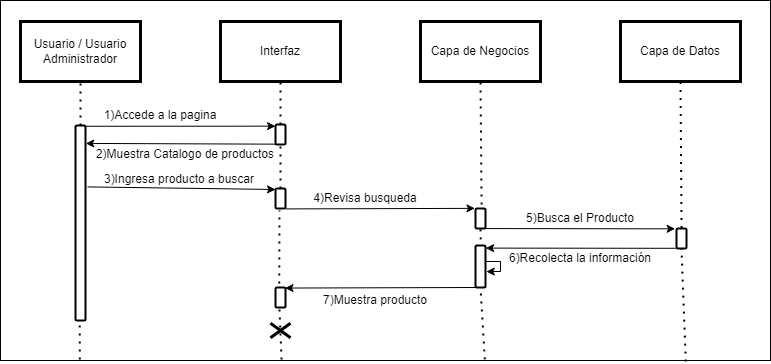

The diagram above was exported from draw.io. Its source (the exported page's mxGraphModel, read from the mxfile embedded in the PNG):
<mxGraphModel dx="1073" dy="621" grid="1" gridSize="10" guides="1" tooltips="1" connect="1" arrows="1" fold="1" page="1" pageScale="1" pageWidth="827" pageHeight="1169" math="0" shadow="0">
  <root>
    <mxCell id="0" />
    <mxCell id="1" parent="0" />
    <mxCell id="MtECXt9VCmBViVZtn6dK-91" value="" style="rounded=0;whiteSpace=wrap;html=1;" parent="1" vertex="1">
      <mxGeometry x="20" y="20" width="770" height="360" as="geometry" />
    </mxCell>
    <mxCell id="MtECXt9VCmBViVZtn6dK-2" value="Usuario / Usuario Administrador" style="rounded=0;whiteSpace=wrap;html=1;shadow=0;strokeColor=#000000;fillColor=#FFFFFF;glass=0;gradientColor=none;fillStyle=auto;strokeWidth=3;" parent="1" vertex="1">
      <mxGeometry x="40" y="41" width="120" height="60" as="geometry" />
    </mxCell>
    <mxCell id="MtECXt9VCmBViVZtn6dK-3" value="Interfaz" style="rounded=0;whiteSpace=wrap;html=1;shadow=0;strokeColor=#000000;fillColor=#FFFFFF;glass=0;gradientColor=none;fillStyle=auto;strokeWidth=3;" parent="1" vertex="1">
      <mxGeometry x="240" y="41" width="120" height="60" as="geometry" />
    </mxCell>
    <mxCell id="MtECXt9VCmBViVZtn6dK-4" value="Capa de Negocios" style="rounded=0;whiteSpace=wrap;html=1;shadow=0;strokeColor=#000000;fillColor=#FFFFFF;glass=0;gradientColor=none;fillStyle=auto;strokeWidth=3;" parent="1" vertex="1">
      <mxGeometry x="440" y="41" width="120" height="60" as="geometry" />
    </mxCell>
    <mxCell id="MtECXt9VCmBViVZtn6dK-5" value="Capa de Datos" style="rounded=0;whiteSpace=wrap;html=1;shadow=0;strokeColor=#000000;fillColor=#FFFFFF;glass=0;gradientColor=none;fillStyle=auto;strokeWidth=3;" parent="1" vertex="1">
      <mxGeometry x="640" y="41" width="120" height="60" as="geometry" />
    </mxCell>
    <mxCell id="MtECXt9VCmBViVZtn6dK-48" value="" style="endArrow=none;dashed=1;html=1;dashPattern=1 3;strokeWidth=2;rounded=0;entryX=0.5;entryY=1;entryDx=0;entryDy=0;startArrow=none;" parent="1" source="MtECXt9VCmBViVZtn6dK-52" target="MtECXt9VCmBViVZtn6dK-2" edge="1">
      <mxGeometry width="50" height="50" relative="1" as="geometry">
        <mxPoint x="100" y="720" as="sourcePoint" />
        <mxPoint x="238.33000000000004" y="150" as="targetPoint" />
      </mxGeometry>
    </mxCell>
    <mxCell id="MtECXt9VCmBViVZtn6dK-49" value="" style="endArrow=none;dashed=1;html=1;dashPattern=1 3;strokeWidth=2;rounded=0;entryX=0.5;entryY=1;entryDx=0;entryDy=0;startArrow=none;" parent="1" source="MtECXt9VCmBViVZtn6dK-55" target="MtECXt9VCmBViVZtn6dK-3" edge="1">
      <mxGeometry width="50" height="50" relative="1" as="geometry">
        <mxPoint x="300" y="720" as="sourcePoint" />
        <mxPoint x="370" y="183" as="targetPoint" />
      </mxGeometry>
    </mxCell>
    <mxCell id="MtECXt9VCmBViVZtn6dK-50" value="" style="endArrow=none;dashed=1;html=1;dashPattern=1 3;strokeWidth=2;rounded=0;entryX=0.5;entryY=1;entryDx=0;entryDy=0;startArrow=none;exitX=0.632;exitY=1.003;exitDx=0;exitDy=0;exitPerimeter=0;" parent="1" source="1PZaE_dcqrPgXDB3lRGb-2" target="MtECXt9VCmBViVZtn6dK-4" edge="1">
      <mxGeometry width="50" height="50" relative="1" as="geometry">
        <mxPoint x="503.81999999999994" y="383.08000000000004" as="sourcePoint" />
        <mxPoint x="1257" y="31" as="targetPoint" />
      </mxGeometry>
    </mxCell>
    <mxCell id="MtECXt9VCmBViVZtn6dK-51" value="" style="endArrow=none;dashed=1;html=1;dashPattern=1 3;strokeWidth=2;rounded=0;entryX=0.5;entryY=1;entryDx=0;entryDy=0;startArrow=none;exitX=0.506;exitY=-0.022;exitDx=0;exitDy=0;exitPerimeter=0;" parent="1" source="1PZaE_dcqrPgXDB3lRGb-6" target="MtECXt9VCmBViVZtn6dK-5" edge="1">
      <mxGeometry width="50" height="50" relative="1" as="geometry">
        <mxPoint x="703.8299999999999" y="450.03999999999996" as="sourcePoint" />
        <mxPoint x="1267" y="41" as="targetPoint" />
      </mxGeometry>
    </mxCell>
    <mxCell id="MtECXt9VCmBViVZtn6dK-52" value="" style="html=1;points=[];perimeter=orthogonalPerimeter;rounded=1;shadow=0;glass=0;fillStyle=auto;strokeColor=#000000;strokeWidth=2;fillColor=#FFFFFF;gradientColor=none;sketch=0;" parent="1" vertex="1">
      <mxGeometry x="95" y="145" width="10" height="195" as="geometry" />
    </mxCell>
    <mxCell id="MtECXt9VCmBViVZtn6dK-56" value="" style="endArrow=none;dashed=1;html=1;dashPattern=1 3;strokeWidth=2;rounded=0;entryX=0.5;entryY=1;entryDx=0;entryDy=0;startArrow=none;" parent="1" source="MtECXt9VCmBViVZtn6dK-61" target="MtECXt9VCmBViVZtn6dK-55" edge="1">
      <mxGeometry width="50" height="50" relative="1" as="geometry">
        <mxPoint x="300" y="720" as="sourcePoint" />
        <mxPoint x="300" y="101" as="targetPoint" />
      </mxGeometry>
    </mxCell>
    <mxCell id="MtECXt9VCmBViVZtn6dK-55" value="" style="html=1;points=[];perimeter=orthogonalPerimeter;rounded=1;shadow=0;glass=0;fillStyle=auto;strokeColor=#000000;strokeWidth=2;fillColor=#FFFFFF;gradientColor=none;sketch=0;" parent="1" vertex="1">
      <mxGeometry x="295" y="144" width="10" height="20" as="geometry" />
    </mxCell>
    <mxCell id="MtECXt9VCmBViVZtn6dK-57" value="" style="endArrow=classic;html=1;rounded=0;exitX=0.867;exitY=0.004;exitDx=0;exitDy=0;exitPerimeter=0;entryX=0;entryY=0.083;entryDx=0;entryDy=0;entryPerimeter=0;" parent="1" source="MtECXt9VCmBViVZtn6dK-52" target="MtECXt9VCmBViVZtn6dK-55" edge="1">
      <mxGeometry width="50" height="50" relative="1" as="geometry">
        <mxPoint x="210" y="270" as="sourcePoint" />
        <mxPoint x="260" y="220" as="targetPoint" />
      </mxGeometry>
    </mxCell>
    <mxCell id="MtECXt9VCmBViVZtn6dK-58" value="1)Accede a la pagina" style="text;html=1;align=center;verticalAlign=middle;whiteSpace=wrap;rounded=0;" parent="1" vertex="1">
      <mxGeometry x="120" y="125" width="120" height="19" as="geometry" />
    </mxCell>
    <mxCell id="MtECXt9VCmBViVZtn6dK-59" value="" style="endArrow=classic;html=1;rounded=0;exitX=0;exitY=0.983;exitDx=0;exitDy=0;exitPerimeter=0;entryX=1.033;entryY=0.092;entryDx=0;entryDy=0;entryPerimeter=0;" parent="1" source="MtECXt9VCmBViVZtn6dK-55" target="MtECXt9VCmBViVZtn6dK-52" edge="1">
      <mxGeometry width="50" height="50" relative="1" as="geometry">
        <mxPoint x="210" y="270" as="sourcePoint" />
        <mxPoint x="110" y="164" as="targetPoint" />
      </mxGeometry>
    </mxCell>
    <mxCell id="MtECXt9VCmBViVZtn6dK-60" value="2)Muestra Catalogo de productos" style="text;html=1;align=center;verticalAlign=middle;whiteSpace=wrap;rounded=0;" parent="1" vertex="1">
      <mxGeometry x="113.17" y="164" width="184.33" height="19" as="geometry" />
    </mxCell>
    <mxCell id="MtECXt9VCmBViVZtn6dK-61" value="" style="html=1;points=[];perimeter=orthogonalPerimeter;rounded=1;shadow=0;glass=0;fillStyle=auto;strokeColor=#000000;strokeWidth=2;fillColor=#FFFFFF;gradientColor=none;sketch=0;" parent="1" vertex="1">
      <mxGeometry x="295" y="208" width="10" height="20" as="geometry" />
    </mxCell>
    <mxCell id="MtECXt9VCmBViVZtn6dK-63" value="" style="endArrow=classic;html=1;rounded=0;entryX=0;entryY=0.05;entryDx=0;entryDy=0;entryPerimeter=0;exitX=1.2;exitY=0.315;exitDx=0;exitDy=0;exitPerimeter=0;" parent="1" source="MtECXt9VCmBViVZtn6dK-52" target="MtECXt9VCmBViVZtn6dK-61" edge="1">
      <mxGeometry width="50" height="50" relative="1" as="geometry">
        <mxPoint x="106" y="211" as="sourcePoint" />
        <mxPoint x="260" y="220" as="targetPoint" />
      </mxGeometry>
    </mxCell>
    <mxCell id="MtECXt9VCmBViVZtn6dK-64" value="3)Ingresa producto a buscar" style="text;html=1;align=center;verticalAlign=middle;whiteSpace=wrap;rounded=0;" parent="1" vertex="1">
      <mxGeometry x="111" y="189" width="176" height="19" as="geometry" />
    </mxCell>
    <mxCell id="MtECXt9VCmBViVZtn6dK-90" value="" style="shape=umlDestroy;whiteSpace=wrap;html=1;strokeWidth=3;rotation=90;" parent="1" vertex="1">
      <mxGeometry x="292.69" y="340" width="14.62" height="20" as="geometry" />
    </mxCell>
    <mxCell id="wNB4VSB26ljxjIpLaJwK-14" value="" style="endArrow=none;dashed=1;html=1;dashPattern=1 3;strokeWidth=2;rounded=0;entryX=0.418;entryY=1.001;entryDx=0;entryDy=0;entryPerimeter=0;exitX=0.103;exitY=0.997;exitDx=0;exitDy=0;exitPerimeter=0;" parent="1" source="MtECXt9VCmBViVZtn6dK-91" target="MtECXt9VCmBViVZtn6dK-52" edge="1">
      <mxGeometry width="50" height="50" relative="1" as="geometry">
        <mxPoint x="440" y="330" as="sourcePoint" />
        <mxPoint x="490" y="280" as="targetPoint" />
      </mxGeometry>
    </mxCell>
    <mxCell id="1PZaE_dcqrPgXDB3lRGb-1" value="" style="endArrow=none;dashed=1;html=1;dashPattern=1 3;strokeWidth=2;rounded=0;entryX=0.4;entryY=1.1;entryDx=0;entryDy=0;entryPerimeter=0;exitX=0.365;exitY=0.997;exitDx=0;exitDy=0;exitPerimeter=0;" parent="1" source="1PZaE_dcqrPgXDB3lRGb-16" target="MtECXt9VCmBViVZtn6dK-61" edge="1">
      <mxGeometry width="50" height="50" relative="1" as="geometry">
        <mxPoint x="390" y="350" as="sourcePoint" />
        <mxPoint x="440" y="300" as="targetPoint" />
      </mxGeometry>
    </mxCell>
    <mxCell id="1PZaE_dcqrPgXDB3lRGb-3" value="" style="endArrow=none;dashed=1;html=1;dashPattern=1 3;strokeWidth=2;rounded=0;entryX=0.5;entryY=1;entryDx=0;entryDy=0;startArrow=none;exitX=0.629;exitY=0.997;exitDx=0;exitDy=0;exitPerimeter=0;" parent="1" source="1PZaE_dcqrPgXDB3lRGb-10" target="1PZaE_dcqrPgXDB3lRGb-2" edge="1">
      <mxGeometry width="50" height="50" relative="1" as="geometry">
        <mxPoint x="505" y="610" as="sourcePoint" />
        <mxPoint x="500" y="101" as="targetPoint" />
      </mxGeometry>
    </mxCell>
    <mxCell id="1PZaE_dcqrPgXDB3lRGb-2" value="" style="html=1;points=[];perimeter=orthogonalPerimeter;rounded=1;shadow=0;glass=0;fillStyle=auto;strokeColor=#000000;strokeWidth=2;fillColor=#FFFFFF;gradientColor=none;sketch=0;" parent="1" vertex="1">
      <mxGeometry x="495" y="228" width="10" height="20" as="geometry" />
    </mxCell>
    <mxCell id="1PZaE_dcqrPgXDB3lRGb-4" value="" style="endArrow=classic;html=1;rounded=0;exitX=1.029;exitY=1.021;exitDx=0;exitDy=0;exitPerimeter=0;entryX=-0.057;entryY=-0.007;entryDx=0;entryDy=0;entryPerimeter=0;" parent="1" source="MtECXt9VCmBViVZtn6dK-61" target="1PZaE_dcqrPgXDB3lRGb-2" edge="1">
      <mxGeometry width="50" height="50" relative="1" as="geometry">
        <mxPoint x="250" y="240" as="sourcePoint" />
        <mxPoint x="300" y="190" as="targetPoint" />
      </mxGeometry>
    </mxCell>
    <mxCell id="1PZaE_dcqrPgXDB3lRGb-5" value="4)Revisa busqueda" style="text;html=1;align=center;verticalAlign=middle;whiteSpace=wrap;rounded=0;" parent="1" vertex="1">
      <mxGeometry x="330" y="208" width="110" height="19" as="geometry" />
    </mxCell>
    <mxCell id="1PZaE_dcqrPgXDB3lRGb-7" value="" style="endArrow=none;dashed=1;html=1;dashPattern=1 3;strokeWidth=2;rounded=0;entryX=0.5;entryY=1;entryDx=0;entryDy=0;startArrow=none;exitX=0.89;exitY=1.003;exitDx=0;exitDy=0;exitPerimeter=0;" parent="1" source="MtECXt9VCmBViVZtn6dK-91" target="1PZaE_dcqrPgXDB3lRGb-6" edge="1">
      <mxGeometry width="50" height="50" relative="1" as="geometry">
        <mxPoint x="705" y="622" as="sourcePoint" />
        <mxPoint x="700" y="101" as="targetPoint" />
      </mxGeometry>
    </mxCell>
    <mxCell id="1PZaE_dcqrPgXDB3lRGb-6" value="" style="html=1;points=[];perimeter=orthogonalPerimeter;rounded=1;shadow=0;glass=0;fillStyle=auto;strokeColor=#000000;strokeWidth=2;fillColor=#FFFFFF;gradientColor=none;sketch=0;" parent="1" vertex="1">
      <mxGeometry x="696" y="248" width="10" height="20" as="geometry" />
    </mxCell>
    <mxCell id="1PZaE_dcqrPgXDB3lRGb-8" value="" style="endArrow=classic;html=1;rounded=0;exitX=0.942;exitY=1.003;exitDx=0;exitDy=0;exitPerimeter=0;entryX=-0.133;entryY=0.017;entryDx=0;entryDy=0;entryPerimeter=0;" parent="1" source="1PZaE_dcqrPgXDB3lRGb-2" target="1PZaE_dcqrPgXDB3lRGb-6" edge="1">
      <mxGeometry width="50" height="50" relative="1" as="geometry">
        <mxPoint x="520" y="230" as="sourcePoint" />
        <mxPoint x="570" y="180" as="targetPoint" />
      </mxGeometry>
    </mxCell>
    <mxCell id="1PZaE_dcqrPgXDB3lRGb-9" value="5)Busca el Producto" style="text;html=1;align=center;verticalAlign=middle;whiteSpace=wrap;rounded=0;" parent="1" vertex="1">
      <mxGeometry x="540" y="228" width="120" height="19" as="geometry" />
    </mxCell>
    <mxCell id="1PZaE_dcqrPgXDB3lRGb-11" value="" style="endArrow=none;dashed=1;html=1;dashPattern=1 3;strokeWidth=2;rounded=0;entryX=0.5;entryY=1;entryDx=0;entryDy=0;startArrow=none;exitX=0.629;exitY=0.997;exitDx=0;exitDy=0;exitPerimeter=0;" parent="1" source="MtECXt9VCmBViVZtn6dK-91" target="1PZaE_dcqrPgXDB3lRGb-10" edge="1">
      <mxGeometry width="50" height="50" relative="1" as="geometry">
        <mxPoint x="504" y="618" as="sourcePoint" />
        <mxPoint x="500" y="248" as="targetPoint" />
      </mxGeometry>
    </mxCell>
    <mxCell id="1PZaE_dcqrPgXDB3lRGb-10" value="" style="html=1;points=[];perimeter=orthogonalPerimeter;rounded=1;shadow=0;glass=0;fillStyle=auto;strokeColor=#000000;strokeWidth=2;fillColor=#FFFFFF;gradientColor=none;sketch=0;" parent="1" vertex="1">
      <mxGeometry x="495" y="265" width="10" height="42" as="geometry" />
    </mxCell>
    <mxCell id="1PZaE_dcqrPgXDB3lRGb-12" value="6)Recolecta la información" style="text;html=1;align=center;verticalAlign=middle;whiteSpace=wrap;rounded=0;" parent="1" vertex="1">
      <mxGeometry x="525" y="268.5" width="150" height="19" as="geometry" />
    </mxCell>
    <mxCell id="1PZaE_dcqrPgXDB3lRGb-13" value="" style="endArrow=classic;html=1;rounded=0;exitX=-0.081;exitY=0.99;exitDx=0;exitDy=0;exitPerimeter=0;entryX=1.019;entryY=0.062;entryDx=0;entryDy=0;entryPerimeter=0;" parent="1" source="1PZaE_dcqrPgXDB3lRGb-6" target="1PZaE_dcqrPgXDB3lRGb-10" edge="1">
      <mxGeometry width="50" height="50" relative="1" as="geometry">
        <mxPoint x="500" y="260" as="sourcePoint" />
        <mxPoint x="550" y="210" as="targetPoint" />
      </mxGeometry>
    </mxCell>
    <mxCell id="1PZaE_dcqrPgXDB3lRGb-15" value="" style="endArrow=classic;html=1;rounded=0;exitX=1.042;exitY=0.38;exitDx=0;exitDy=0;exitPerimeter=0;entryX=1.08;entryY=0.621;entryDx=0;entryDy=0;entryPerimeter=0;" parent="1" source="1PZaE_dcqrPgXDB3lRGb-10" target="1PZaE_dcqrPgXDB3lRGb-10" edge="1">
      <mxGeometry width="50" height="50" relative="1" as="geometry">
        <mxPoint x="504.64" y="280.89" as="sourcePoint" />
        <mxPoint x="505.57000000000005" y="291.096" as="targetPoint" />
        <Array as="points">
          <mxPoint x="520" y="281" />
          <mxPoint x="520" y="291" />
        </Array>
      </mxGeometry>
    </mxCell>
    <mxCell id="1PZaE_dcqrPgXDB3lRGb-17" value="" style="endArrow=none;dashed=1;html=1;dashPattern=1 3;strokeWidth=2;rounded=0;entryX=0.4;entryY=1.1;entryDx=0;entryDy=0;entryPerimeter=0;exitX=0.365;exitY=0.997;exitDx=0;exitDy=0;exitPerimeter=0;" parent="1" source="MtECXt9VCmBViVZtn6dK-91" target="1PZaE_dcqrPgXDB3lRGb-16" edge="1">
      <mxGeometry width="50" height="50" relative="1" as="geometry">
        <mxPoint x="301" y="618" as="sourcePoint" />
        <mxPoint x="299" y="230" as="targetPoint" />
      </mxGeometry>
    </mxCell>
    <mxCell id="1PZaE_dcqrPgXDB3lRGb-16" value="" style="html=1;points=[];perimeter=orthogonalPerimeter;rounded=1;shadow=0;glass=0;fillStyle=auto;strokeColor=#000000;strokeWidth=2;fillColor=#FFFFFF;gradientColor=none;sketch=0;" parent="1" vertex="1">
      <mxGeometry x="295" y="307" width="10" height="20" as="geometry" />
    </mxCell>
    <mxCell id="1PZaE_dcqrPgXDB3lRGb-18" value="" style="endArrow=classic;html=1;rounded=0;entryX=0.95;entryY=0.028;entryDx=0;entryDy=0;entryPerimeter=0;exitX=0.006;exitY=1;exitDx=0;exitDy=0;exitPerimeter=0;" parent="1" source="1PZaE_dcqrPgXDB3lRGb-10" target="1PZaE_dcqrPgXDB3lRGb-16" edge="1">
      <mxGeometry width="50" height="50" relative="1" as="geometry">
        <mxPoint x="450" y="380" as="sourcePoint" />
        <mxPoint x="500" y="330" as="targetPoint" />
      </mxGeometry>
    </mxCell>
    <mxCell id="1PZaE_dcqrPgXDB3lRGb-19" value="7)Muestra producto" style="text;html=1;align=center;verticalAlign=middle;whiteSpace=wrap;rounded=0;" parent="1" vertex="1">
      <mxGeometry x="320" y="310.5" width="150" height="19" as="geometry" />
    </mxCell>
  </root>
</mxGraphModel>